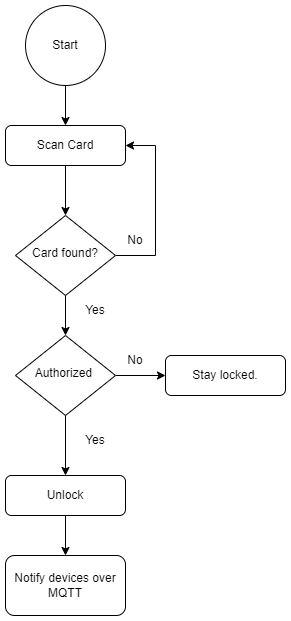

The diagram above was exported from draw.io. Its source (the exported page's mxGraphModel, read from the mxfile embedded in the PNG):
<mxGraphModel dx="1422" dy="754" grid="1" gridSize="10" guides="1" tooltips="1" connect="1" arrows="1" fold="1" page="1" pageScale="1" pageWidth="827" pageHeight="1169" math="0" shadow="0">
  <root>
    <mxCell id="WIyWlLk6GJQsqaUBKTNV-0" />
    <mxCell id="WIyWlLk6GJQsqaUBKTNV-1" parent="WIyWlLk6GJQsqaUBKTNV-0" />
    <mxCell id="kfDGht8pduXo8hOUXLjr-7" style="edgeStyle=orthogonalEdgeStyle;rounded=0;orthogonalLoop=1;jettySize=auto;html=1;exitX=0.5;exitY=1;exitDx=0;exitDy=0;entryX=0.5;entryY=0;entryDx=0;entryDy=0;" parent="WIyWlLk6GJQsqaUBKTNV-1" source="WIyWlLk6GJQsqaUBKTNV-3" target="WIyWlLk6GJQsqaUBKTNV-6" edge="1">
      <mxGeometry relative="1" as="geometry" />
    </mxCell>
    <mxCell id="WIyWlLk6GJQsqaUBKTNV-3" value="Scan Card" style="rounded=1;whiteSpace=wrap;html=1;fontSize=12;glass=0;strokeWidth=1;shadow=0;" parent="WIyWlLk6GJQsqaUBKTNV-1" vertex="1">
      <mxGeometry x="170" y="210" width="120" height="40" as="geometry" />
    </mxCell>
    <mxCell id="kfDGht8pduXo8hOUXLjr-5" style="edgeStyle=orthogonalEdgeStyle;rounded=0;orthogonalLoop=1;jettySize=auto;html=1;exitX=1;exitY=0.5;exitDx=0;exitDy=0;entryX=1;entryY=0.5;entryDx=0;entryDy=0;" parent="WIyWlLk6GJQsqaUBKTNV-1" source="WIyWlLk6GJQsqaUBKTNV-6" target="WIyWlLk6GJQsqaUBKTNV-3" edge="1">
      <mxGeometry relative="1" as="geometry">
        <Array as="points">
          <mxPoint x="320" y="340" />
          <mxPoint x="320" y="230" />
        </Array>
      </mxGeometry>
    </mxCell>
    <mxCell id="kfDGht8pduXo8hOUXLjr-6" style="edgeStyle=orthogonalEdgeStyle;rounded=0;orthogonalLoop=1;jettySize=auto;html=1;exitX=0.5;exitY=1;exitDx=0;exitDy=0;entryX=0.5;entryY=0;entryDx=0;entryDy=0;" parent="WIyWlLk6GJQsqaUBKTNV-1" source="WIyWlLk6GJQsqaUBKTNV-6" target="WIyWlLk6GJQsqaUBKTNV-10" edge="1">
      <mxGeometry relative="1" as="geometry" />
    </mxCell>
    <mxCell id="WIyWlLk6GJQsqaUBKTNV-6" value="Card found?" style="rhombus;whiteSpace=wrap;html=1;shadow=0;fontFamily=Helvetica;fontSize=12;align=center;strokeWidth=1;spacing=6;spacingTop=-4;" parent="WIyWlLk6GJQsqaUBKTNV-1" vertex="1">
      <mxGeometry x="180" y="300" width="100" height="80" as="geometry" />
    </mxCell>
    <mxCell id="kfDGht8pduXo8hOUXLjr-2" style="edgeStyle=orthogonalEdgeStyle;rounded=0;orthogonalLoop=1;jettySize=auto;html=1;exitX=0.5;exitY=1;exitDx=0;exitDy=0;" parent="WIyWlLk6GJQsqaUBKTNV-1" source="WIyWlLk6GJQsqaUBKTNV-10" target="WIyWlLk6GJQsqaUBKTNV-11" edge="1">
      <mxGeometry relative="1" as="geometry" />
    </mxCell>
    <mxCell id="kfDGht8pduXo8hOUXLjr-3" style="edgeStyle=orthogonalEdgeStyle;rounded=0;orthogonalLoop=1;jettySize=auto;html=1;exitX=1;exitY=0.5;exitDx=0;exitDy=0;" parent="WIyWlLk6GJQsqaUBKTNV-1" source="WIyWlLk6GJQsqaUBKTNV-10" target="WIyWlLk6GJQsqaUBKTNV-12" edge="1">
      <mxGeometry relative="1" as="geometry" />
    </mxCell>
    <mxCell id="WIyWlLk6GJQsqaUBKTNV-10" value="Authorized&amp;nbsp;" style="rhombus;whiteSpace=wrap;html=1;shadow=0;fontFamily=Helvetica;fontSize=12;align=center;strokeWidth=1;spacing=6;spacingTop=-4;" parent="WIyWlLk6GJQsqaUBKTNV-1" vertex="1">
      <mxGeometry x="180" y="420" width="100" height="80" as="geometry" />
    </mxCell>
    <mxCell id="kfDGht8pduXo8hOUXLjr-1" style="edgeStyle=orthogonalEdgeStyle;rounded=0;orthogonalLoop=1;jettySize=auto;html=1;entryX=0.5;entryY=0;entryDx=0;entryDy=0;" parent="WIyWlLk6GJQsqaUBKTNV-1" source="WIyWlLk6GJQsqaUBKTNV-11" target="kfDGht8pduXo8hOUXLjr-0" edge="1">
      <mxGeometry relative="1" as="geometry" />
    </mxCell>
    <mxCell id="WIyWlLk6GJQsqaUBKTNV-11" value="Unlock" style="rounded=1;whiteSpace=wrap;html=1;fontSize=12;glass=0;strokeWidth=1;shadow=0;" parent="WIyWlLk6GJQsqaUBKTNV-1" vertex="1">
      <mxGeometry x="170" y="560" width="120" height="40" as="geometry" />
    </mxCell>
    <mxCell id="WIyWlLk6GJQsqaUBKTNV-12" value="Stay locked." style="rounded=1;whiteSpace=wrap;html=1;fontSize=12;glass=0;strokeWidth=1;shadow=0;" parent="WIyWlLk6GJQsqaUBKTNV-1" vertex="1">
      <mxGeometry x="330" y="440" width="120" height="40" as="geometry" />
    </mxCell>
    <mxCell id="kfDGht8pduXo8hOUXLjr-0" value="Notify devices over MQTT" style="rounded=1;whiteSpace=wrap;html=1;" parent="WIyWlLk6GJQsqaUBKTNV-1" vertex="1">
      <mxGeometry x="170" y="640" width="120" height="60" as="geometry" />
    </mxCell>
    <mxCell id="kfDGht8pduXo8hOUXLjr-4" value="Yes" style="text;html=1;strokeColor=none;fillColor=none;align=center;verticalAlign=middle;whiteSpace=wrap;rounded=0;" parent="WIyWlLk6GJQsqaUBKTNV-1" vertex="1">
      <mxGeometry x="230" y="510" width="60" height="30" as="geometry" />
    </mxCell>
    <mxCell id="kfDGht8pduXo8hOUXLjr-8" value="No" style="text;html=1;strokeColor=none;fillColor=none;align=center;verticalAlign=middle;whiteSpace=wrap;rounded=0;" parent="WIyWlLk6GJQsqaUBKTNV-1" vertex="1">
      <mxGeometry x="270" y="430" width="60" height="30" as="geometry" />
    </mxCell>
    <mxCell id="kfDGht8pduXo8hOUXLjr-9" value="Yes" style="text;html=1;strokeColor=none;fillColor=none;align=center;verticalAlign=middle;whiteSpace=wrap;rounded=0;" parent="WIyWlLk6GJQsqaUBKTNV-1" vertex="1">
      <mxGeometry x="230" y="380" width="60" height="30" as="geometry" />
    </mxCell>
    <mxCell id="kfDGht8pduXo8hOUXLjr-10" value="No" style="text;html=1;strokeColor=none;fillColor=none;align=center;verticalAlign=middle;whiteSpace=wrap;rounded=0;" parent="WIyWlLk6GJQsqaUBKTNV-1" vertex="1">
      <mxGeometry x="270" y="310" width="60" height="30" as="geometry" />
    </mxCell>
    <mxCell id="kfDGht8pduXo8hOUXLjr-12" style="edgeStyle=orthogonalEdgeStyle;rounded=0;orthogonalLoop=1;jettySize=auto;html=1;exitX=0.5;exitY=1;exitDx=0;exitDy=0;entryX=0.5;entryY=0;entryDx=0;entryDy=0;" parent="WIyWlLk6GJQsqaUBKTNV-1" source="kfDGht8pduXo8hOUXLjr-11" target="WIyWlLk6GJQsqaUBKTNV-3" edge="1">
      <mxGeometry relative="1" as="geometry" />
    </mxCell>
    <mxCell id="kfDGht8pduXo8hOUXLjr-11" value="Start" style="ellipse;whiteSpace=wrap;html=1;aspect=fixed;" parent="WIyWlLk6GJQsqaUBKTNV-1" vertex="1">
      <mxGeometry x="190" y="90" width="80" height="80" as="geometry" />
    </mxCell>
  </root>
</mxGraphModel>